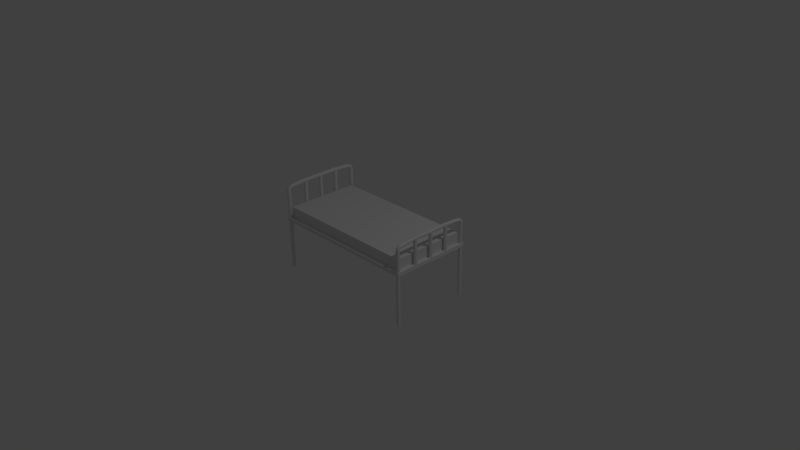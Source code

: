 # Source: hospital_bed.blend  (saved by Blender 2.68.0; exported with 4.5.12 LTS)
import bpy
from mathutils import Matrix  # noqa: F401  (used for matrix-valued properties, if any)

bpy.ops.wm.read_factory_settings(use_empty=True)
scene = bpy.context.scene
scene.name = 'Scene'

# ---- collections
col_collection_1 = bpy.data.collections.new('Collection 1'); scene.collection.children.link(col_collection_1)

# ---- materials (node trees are filled in below, after node groups)
mat_material = bpy.data.materials.new('Material')
mat_material.alpha_threshold = 0.0
mat_material.use_transparent_shadow = False
mat_material.roughness = 0.5
mat_material.line_color = (0.0, 0.0, 0.0, 1.0)

# ---- material node trees

# ---- world
world_world = bpy.data.worlds.new('World'); scene.world = world_world
world_world.color = (0.05088, 0.05088, 0.05088)
world_world.use_sun_shadow = False
world_world.sun_shadow_jitter_overblur = 0.0
world_world.cycles.sampling_method = 'MANUAL'
world_world.cycles.sample_map_resolution = 256

# ---- cameras
cam_camera = bpy.data.cameras.new('Camera')
cam_camera.clip_end = 100.0
cam_camera.lens = 35.0
cam_camera.sensor_width = 32.0
cam_camera.sensor_height = 18.0
cam_camera.ortho_scale = 7.314
cam_camera.dof.focus_distance = 0.0
cam_camera.dof.aperture_fstop = 128.0

# ---- lights
light_lamp = bpy.data.lights.new('Lamp', 'POINT')
light_lamp.transmission_factor = 0.0
light_lamp.cutoff_distance = 30.0
light_lamp.energy = 100.0
light_lamp.shadow_buffer_clip_start = 1.001
light_lamp.shadow_soft_size = 0.1
light_lamp.shadow_maximum_resolution = 0.006
light_lamp.use_absolute_resolution = True
light_lamp.cycles.use_multiple_importance_sampling = False

# ---- meshes
me_cylinder_009 = bpy.data.meshes.new('Cylinder.009')
me_cylinder_009.from_pydata([(0.0, 0.025, -0.2), (0.0, 0.025, 0.2), (0.009567, 0.0231, -0.2), (0.009567, 0.0231, 0.2), (0.01768, 0.01768, -0.2), (0.01768, 0.01768, 0.2), (0.0231, 0.009567, -0.2), (0.0231, 0.009567, 0.2), (0.025, -1.093e-09, -0.2), (0.025, -1.093e-09, 0.2), (0.0231, -0.009567, -0.2), (0.0231, -0.009567, 0.2), (0.01768, -0.01768, -0.2), (0.01768, -0.01768, 0.2), (0.009567, -0.0231, -0.2), (0.009567, -0.0231, 0.2), (3.775e-09, -0.025, -0.2), (3.775e-09, -0.025, 0.2), (-0.009567, -0.0231, -0.2), (-0.009567, -0.0231, 0.2), (-0.01768, -0.01768, -0.2), (-0.01768, -0.01768, 0.2), (-0.0231, -0.009567, -0.2), (-0.0231, -0.009567, 0.2), (-0.025, 2.981e-10, -0.2), (-0.025, 2.981e-10, 0.2), (-0.0231, 0.009567, -0.2), (-0.0231, 0.009567, 0.2), (-0.01768, 0.01768, -0.2), (-0.01768, 0.01768, 0.2), (-0.009567, 0.0231, -0.2), (-0.009567, 0.0231, 0.2)], [], [(0, 1, 3, 2), (2, 3, 5, 4), (4, 5, 7, 6), (6, 7, 9, 8), (8, 9, 11, 10), (10, 11, 13, 12), (12, 13, 15, 14), (14, 15, 17, 16), (16, 17, 19, 18), (18, 19, 21, 20), (20, 21, 23, 22), (22, 23, 25, 24), (24, 25, 27, 26), (26, 27, 29, 28), (3, 1, 31, 29, 27, 25, 23, 21, 19, 17, 15, 13, 11, 9, 7, 5), (30, 31, 1, 0), (28, 29, 31, 30), (0, 2, 4, 6, 8, 10, 12, 14, 16, 18, 20, 22, 24, 26, 28, 30)])
me_cylinder_009.use_remesh_preserve_volume = False
me_cylinder_009.use_remesh_preserve_attributes = False
me_cylinder_009.use_mirror_vertex_groups = False
me_cylinder_009.update()
me_cylinder_008 = bpy.data.meshes.new('Cylinder.008')
me_cylinder_008.from_pydata([(0.0, 0.025, -0.2), (0.0, 0.025, 0.2), (0.009567, 0.0231, -0.2), (0.009567, 0.0231, 0.2), (0.01768, 0.01768, -0.2), (0.01768, 0.01768, 0.2), (0.0231, 0.009567, -0.2), (0.0231, 0.009567, 0.2), (0.025, -1.093e-09, -0.2), (0.025, -1.093e-09, 0.2), (0.0231, -0.009567, -0.2), (0.0231, -0.009567, 0.2), (0.01768, -0.01768, -0.2), (0.01768, -0.01768, 0.2), (0.009567, -0.0231, -0.2), (0.009567, -0.0231, 0.2), (3.775e-09, -0.025, -0.2), (3.775e-09, -0.025, 0.2), (-0.009567, -0.0231, -0.2), (-0.009567, -0.0231, 0.2), (-0.01768, -0.01768, -0.2), (-0.01768, -0.01768, 0.2), (-0.0231, -0.009567, -0.2), (-0.0231, -0.009567, 0.2), (-0.025, 2.981e-10, -0.2), (-0.025, 2.981e-10, 0.2), (-0.0231, 0.009567, -0.2), (-0.0231, 0.009567, 0.2), (-0.01768, 0.01768, -0.2), (-0.01768, 0.01768, 0.2), (-0.009567, 0.0231, -0.2), (-0.009567, 0.0231, 0.2)], [], [(0, 1, 3, 2), (2, 3, 5, 4), (4, 5, 7, 6), (6, 7, 9, 8), (8, 9, 11, 10), (10, 11, 13, 12), (12, 13, 15, 14), (14, 15, 17, 16), (16, 17, 19, 18), (18, 19, 21, 20), (20, 21, 23, 22), (22, 23, 25, 24), (24, 25, 27, 26), (26, 27, 29, 28), (3, 1, 31, 29, 27, 25, 23, 21, 19, 17, 15, 13, 11, 9, 7, 5), (30, 31, 1, 0), (28, 29, 31, 30), (0, 2, 4, 6, 8, 10, 12, 14, 16, 18, 20, 22, 24, 26, 28, 30)])
me_cylinder_008.use_remesh_preserve_volume = False
me_cylinder_008.use_remesh_preserve_attributes = False
me_cylinder_008.use_mirror_vertex_groups = False
me_cylinder_008.update()
me_cylinder_007 = bpy.data.meshes.new('Cylinder.007')
me_cylinder_007.from_pydata([(0.0, 0.025, -0.2), (0.0, 0.025, 0.2), (0.009567, 0.0231, -0.2), (0.009567, 0.0231, 0.2), (0.01768, 0.01768, -0.2), (0.01768, 0.01768, 0.2), (0.0231, 0.009567, -0.2), (0.0231, 0.009567, 0.2), (0.025, -1.093e-09, -0.2), (0.025, -1.093e-09, 0.2), (0.0231, -0.009567, -0.2), (0.0231, -0.009567, 0.2), (0.01768, -0.01768, -0.2), (0.01768, -0.01768, 0.2), (0.009567, -0.0231, -0.2), (0.009567, -0.0231, 0.2), (3.775e-09, -0.025, -0.2), (3.775e-09, -0.025, 0.2), (-0.009567, -0.0231, -0.2), (-0.009567, -0.0231, 0.2), (-0.01768, -0.01768, -0.2), (-0.01768, -0.01768, 0.2), (-0.0231, -0.009567, -0.2), (-0.0231, -0.009567, 0.2), (-0.025, 2.981e-10, -0.2), (-0.025, 2.981e-10, 0.2), (-0.0231, 0.009567, -0.2), (-0.0231, 0.009567, 0.2), (-0.01768, 0.01768, -0.2), (-0.01768, 0.01768, 0.2), (-0.009567, 0.0231, -0.2), (-0.009567, 0.0231, 0.2)], [], [(0, 1, 3, 2), (2, 3, 5, 4), (4, 5, 7, 6), (6, 7, 9, 8), (8, 9, 11, 10), (10, 11, 13, 12), (12, 13, 15, 14), (14, 15, 17, 16), (16, 17, 19, 18), (18, 19, 21, 20), (20, 21, 23, 22), (22, 23, 25, 24), (24, 25, 27, 26), (26, 27, 29, 28), (3, 1, 31, 29, 27, 25, 23, 21, 19, 17, 15, 13, 11, 9, 7, 5), (30, 31, 1, 0), (28, 29, 31, 30), (0, 2, 4, 6, 8, 10, 12, 14, 16, 18, 20, 22, 24, 26, 28, 30)])
me_cylinder_007.use_remesh_preserve_volume = False
me_cylinder_007.use_remesh_preserve_attributes = False
me_cylinder_007.use_mirror_vertex_groups = False
me_cylinder_007.update()
me_cylinder_006 = bpy.data.meshes.new('Cylinder.006')
me_cylinder_006.from_pydata([(0.0, 0.025, -0.2), (0.0, 0.025, 0.2), (0.009567, 0.0231, -0.2), (0.009567, 0.0231, 0.2), (0.01768, 0.01768, -0.2), (0.01768, 0.01768, 0.2), (0.0231, 0.009567, -0.2), (0.0231, 0.009567, 0.2), (0.025, -1.093e-09, -0.2), (0.025, -1.093e-09, 0.2), (0.0231, -0.009567, -0.2), (0.0231, -0.009567, 0.2), (0.01768, -0.01768, -0.2), (0.01768, -0.01768, 0.2), (0.009567, -0.0231, -0.2), (0.009567, -0.0231, 0.2), (3.775e-09, -0.025, -0.2), (3.775e-09, -0.025, 0.2), (-0.009567, -0.0231, -0.2), (-0.009567, -0.0231, 0.2), (-0.01768, -0.01768, -0.2), (-0.01768, -0.01768, 0.2), (-0.0231, -0.009567, -0.2), (-0.0231, -0.009567, 0.2), (-0.025, 2.981e-10, -0.2), (-0.025, 2.981e-10, 0.2), (-0.0231, 0.009567, -0.2), (-0.0231, 0.009567, 0.2), (-0.01768, 0.01768, -0.2), (-0.01768, 0.01768, 0.2), (-0.009567, 0.0231, -0.2), (-0.009567, 0.0231, 0.2)], [], [(0, 1, 3, 2), (2, 3, 5, 4), (4, 5, 7, 6), (6, 7, 9, 8), (8, 9, 11, 10), (10, 11, 13, 12), (12, 13, 15, 14), (14, 15, 17, 16), (16, 17, 19, 18), (18, 19, 21, 20), (20, 21, 23, 22), (22, 23, 25, 24), (24, 25, 27, 26), (26, 27, 29, 28), (3, 1, 31, 29, 27, 25, 23, 21, 19, 17, 15, 13, 11, 9, 7, 5), (30, 31, 1, 0), (28, 29, 31, 30), (0, 2, 4, 6, 8, 10, 12, 14, 16, 18, 20, 22, 24, 26, 28, 30)])
me_cylinder_006.use_remesh_preserve_volume = False
me_cylinder_006.use_remesh_preserve_attributes = False
me_cylinder_006.use_mirror_vertex_groups = False
me_cylinder_006.update()
me_cylinder_005 = bpy.data.meshes.new('Cylinder.005')
me_cylinder_005.from_pydata([(0.0, 0.025, -0.2), (0.0, 0.025, 0.2), (0.009567, 0.0231, -0.2), (0.009567, 0.0231, 0.2), (0.01768, 0.01768, -0.2), (0.01768, 0.01768, 0.2), (0.0231, 0.009567, -0.2), (0.0231, 0.009567, 0.2), (0.025, -1.093e-09, -0.2), (0.025, -1.093e-09, 0.2), (0.0231, -0.009567, -0.2), (0.0231, -0.009567, 0.2), (0.01768, -0.01768, -0.2), (0.01768, -0.01768, 0.2), (0.009567, -0.0231, -0.2), (0.009567, -0.0231, 0.2), (3.775e-09, -0.025, -0.2), (3.775e-09, -0.025, 0.2), (-0.009567, -0.0231, -0.2), (-0.009567, -0.0231, 0.2), (-0.01768, -0.01768, -0.2), (-0.01768, -0.01768, 0.2), (-0.0231, -0.009567, -0.2), (-0.0231, -0.009567, 0.2), (-0.025, 2.981e-10, -0.2), (-0.025, 2.981e-10, 0.2), (-0.0231, 0.009567, -0.2), (-0.0231, 0.009567, 0.2), (-0.01768, 0.01768, -0.2), (-0.01768, 0.01768, 0.2), (-0.009567, 0.0231, -0.2), (-0.009567, 0.0231, 0.2)], [], [(0, 1, 3, 2), (2, 3, 5, 4), (4, 5, 7, 6), (6, 7, 9, 8), (8, 9, 11, 10), (10, 11, 13, 12), (12, 13, 15, 14), (14, 15, 17, 16), (16, 17, 19, 18), (18, 19, 21, 20), (20, 21, 23, 22), (22, 23, 25, 24), (24, 25, 27, 26), (26, 27, 29, 28), (3, 1, 31, 29, 27, 25, 23, 21, 19, 17, 15, 13, 11, 9, 7, 5), (30, 31, 1, 0), (28, 29, 31, 30), (0, 2, 4, 6, 8, 10, 12, 14, 16, 18, 20, 22, 24, 26, 28, 30)])
me_cylinder_005.use_remesh_preserve_volume = False
me_cylinder_005.use_remesh_preserve_attributes = False
me_cylinder_005.use_mirror_vertex_groups = False
me_cylinder_005.update()
me_cylinder_004 = bpy.data.meshes.new('Cylinder.004')
me_cylinder_004.from_pydata([(0.0, 0.025, -0.2), (0.0, 0.025, 0.2), (0.009567, 0.0231, -0.2), (0.009567, 0.0231, 0.2), (0.01768, 0.01768, -0.2), (0.01768, 0.01768, 0.2), (0.0231, 0.009567, -0.2), (0.0231, 0.009567, 0.2), (0.025, -1.093e-09, -0.2), (0.025, -1.093e-09, 0.2), (0.0231, -0.009567, -0.2), (0.0231, -0.009567, 0.2), (0.01768, -0.01768, -0.2), (0.01768, -0.01768, 0.2), (0.009567, -0.0231, -0.2), (0.009567, -0.0231, 0.2), (3.775e-09, -0.025, -0.2), (3.775e-09, -0.025, 0.2), (-0.009567, -0.0231, -0.2), (-0.009567, -0.0231, 0.2), (-0.01768, -0.01768, -0.2), (-0.01768, -0.01768, 0.2), (-0.0231, -0.009567, -0.2), (-0.0231, -0.009567, 0.2), (-0.025, 2.981e-10, -0.2), (-0.025, 2.981e-10, 0.2), (-0.0231, 0.009567, -0.2), (-0.0231, 0.009567, 0.2), (-0.01768, 0.01768, -0.2), (-0.01768, 0.01768, 0.2), (-0.009567, 0.0231, -0.2), (-0.009567, 0.0231, 0.2)], [], [(0, 1, 3, 2), (2, 3, 5, 4), (4, 5, 7, 6), (6, 7, 9, 8), (8, 9, 11, 10), (10, 11, 13, 12), (12, 13, 15, 14), (14, 15, 17, 16), (16, 17, 19, 18), (18, 19, 21, 20), (20, 21, 23, 22), (22, 23, 25, 24), (24, 25, 27, 26), (26, 27, 29, 28), (3, 1, 31, 29, 27, 25, 23, 21, 19, 17, 15, 13, 11, 9, 7, 5), (30, 31, 1, 0), (28, 29, 31, 30), (0, 2, 4, 6, 8, 10, 12, 14, 16, 18, 20, 22, 24, 26, 28, 30)])
me_cylinder_004.use_remesh_preserve_volume = False
me_cylinder_004.use_remesh_preserve_attributes = False
me_cylinder_004.use_mirror_vertex_groups = False
me_cylinder_004.update()
me_cylinder_010 = bpy.data.meshes.new('Cylinder.010')
me_cylinder_010.from_pydata([(2.98e-09, -1.075, -2.191), (2.98e-09, -1.075, 1.334), (-0.009567, -1.073, -2.191), (-0.009567, -1.073, 1.334), (-0.01768, -1.068, -2.191), (-0.01768, -1.068, 1.333), (-0.0231, -1.06, -2.191), (-0.0231, -1.06, 1.333), (-0.025, -1.05, -2.191), (-0.025, -1.05, 1.333), (-0.0231, -1.04, -2.191), (-0.0231, -1.04, 1.333), (-0.01768, -1.032, -2.191), (-0.01768, -1.032, 1.333), (-0.009567, -1.027, -2.191), (-0.009567, -1.027, 1.333), (-6.755e-09, -1.025, -2.191), (-6.755e-09, -1.025, 1.333), (0.009567, -1.027, -2.191), (0.009567, -1.027, 1.333), (0.01768, -1.032, -2.191), (0.01768, -1.032, 1.333), (0.0231, -1.04, -2.191), (0.0231, -1.04, 1.333), (0.025, -1.05, -2.191), (0.025, -1.05, 1.333), (0.0231, -1.06, -2.191), (0.0231, -1.06, 1.333), (0.01768, -1.068, -2.191), (0.01768, -1.068, 1.333), (0.009567, -1.073, -2.191), (0.009567, -1.073, 1.334), (3.367e-08, -1.075, 1.402), (-0.009567, -1.073, 1.402), (-0.01768, -1.067, 1.401), (-0.0231, -1.059, 1.401), (-0.025, -1.05, 1.4), (-0.0231, -1.04, 1.399), (-0.01768, -1.032, 1.399), (-0.009567, -1.027, 1.398), (2.096e-08, -1.025, 1.398), (0.009567, -1.027, 1.398), (0.01768, -1.032, 1.399), (0.0231, -1.04, 1.399), (0.025, -1.05, 1.4), (0.0231, -1.059, 1.401), (0.01768, -1.067, 1.401), (0.009567, -1.073, 1.402), (2.634e-08, -1.074, 1.476), (-0.009567, -1.072, 1.475), (-0.01768, -1.066, 1.473), (-0.0231, -1.058, 1.47), (-0.025, -1.049, 1.466), (-0.0231, -1.039, 1.463), (-0.01768, -1.031, 1.46), (-0.009567, -1.026, 1.458), (1.661e-08, -1.024, 1.457), (0.009567, -1.026, 1.458), (0.01768, -1.031, 1.46), (0.0231, -1.039, 1.463), (0.025, -1.049, 1.466), (0.0231, -1.058, 1.47), (0.01768, -1.066, 1.473), (0.009567, -1.072, 1.475), (2.045e-08, -1.068, 1.561), (-0.009567, -1.066, 1.558), (-0.01768, -1.061, 1.552), (-0.0231, -1.053, 1.542), (-0.025, -1.044, 1.531), (-0.0231, -1.036, 1.519), (-0.01768, -1.028, 1.509), (-0.009567, -1.023, 1.503), (1.082e-08, -1.021, 1.501), (0.009567, -1.023, 1.503), (0.01768, -1.028, 1.509), (0.0231, -1.036, 1.519), (0.025, -1.044, 1.531), (0.0231, -1.053, 1.542), (0.01768, -1.061, 1.552), (0.009567, -1.066, 1.558), (2.045e-08, -1.068, 1.561), (-0.009567, -1.066, 1.558), (-0.01768, -1.061, 1.552), (-0.0231, -1.053, 1.542), (-0.025, -1.044, 1.531), (-0.0231, -1.036, 1.519), (-0.01768, -1.028, 1.509), (-0.009567, -1.023, 1.503), (1.082e-08, -1.021, 1.501), (0.009567, -1.023, 1.503), (0.01768, -1.028, 1.509), (0.0231, -1.036, 1.519), (0.025, -1.044, 1.531), (0.0231, -1.053, 1.542), (0.01768, -1.061, 1.552), (0.009567, -1.066, 1.558), (2.045e-08, -1.068, 1.561), (-0.009567, -1.066, 1.558), (-0.01768, -1.061, 1.552), (-0.0231, -1.053, 1.542), (-0.025, -1.044, 1.531), (-0.0231, -1.036, 1.519), (-0.01768, -1.028, 1.509), (-0.009567, -1.023, 1.503), (1.082e-08, -1.021, 1.501), (0.009567, -1.023, 1.503), (0.01768, -1.028, 1.509), (0.0231, -1.036, 1.519), (0.025, -1.044, 1.531), (0.0231, -1.053, 1.542), (0.01768, -1.061, 1.552), (0.009567, -1.066, 1.558), (3.504e-08, -1.052, 1.644), (-0.009567, -1.05, 1.639), (-0.01768, -1.046, 1.626), (-0.0231, -1.041, 1.607), (-0.025, -1.034, 1.584), (-0.0231, -1.027, 1.562), (-0.01768, -1.022, 1.542), (-0.009567, -1.018, 1.53), (3.127e-08, -1.016, 1.525), (0.009567, -1.018, 1.53), (0.01768, -1.022, 1.542), (0.0231, -1.027, 1.562), (0.025, -1.034, 1.584), (0.0231, -1.041, 1.607), (0.01768, -1.046, 1.626), (0.009567, -1.05, 1.639), (2.416e-08, -1.028, 1.696), (-0.009567, -1.028, 1.69), (-0.01768, -1.025, 1.674), (-0.0231, -1.022, 1.649), (-0.025, -1.018, 1.62), (-0.0231, -1.014, 1.591), (-0.01768, -1.01, 1.567), (-0.009567, -1.008, 1.55), (1.879e-08, -1.007, 1.545), (0.009567, -1.008, 1.55), (0.01768, -1.01, 1.567), (0.0231, -1.014, 1.591), (0.025, -1.018, 1.62), (0.0231, -1.022, 1.649), (0.01768, -1.025, 1.674), (0.009567, -1.028, 1.69), (3.595e-08, -1.005, 1.722), (-0.009567, -1.005, 1.716), (-0.01768, -1.004, 1.699), (-0.0231, -1.001, 1.673), (-0.025, -0.999, 1.642), (-0.0231, -0.9965, 1.611), (-0.01768, -0.9945, 1.585), (-0.009567, -0.9931, 1.567), (3.036e-08, -0.9926, 1.561), (0.009567, -0.9931, 1.567), (0.01768, -0.9945, 1.585), (0.0231, -0.9965, 1.611), (0.025, -0.999, 1.642), (0.0231, -1.001, 1.673), (0.01768, -1.004, 1.699), (0.009567, -1.005, 1.716), (-8.073e-08, -0.8008, 1.781), (-0.009567, -0.8007, 1.774), (-0.01768, -0.8006, 1.756), (-0.0231, -0.8003, 1.729), (-0.025, -0.8, 1.697), (-0.0231, -0.7997, 1.666), (-0.01768, -0.7995, 1.639), (-0.009567, -0.7993, 1.621), (-8.658e-08, -0.7993, 1.614), (0.009567, -0.7993, 1.621), (0.01768, -0.7995, 1.639), (0.0231, -0.7997, 1.666), (0.025, -0.8, 1.697), (0.0231, -0.8003, 1.729), (0.01768, -0.8006, 1.756), (0.009567, -0.8007, 1.774), (-8.073e-08, -0.8008, 1.781), (-0.009567, -0.8007, 1.774), (-0.01768, -0.8006, 1.756), (-0.0231, -0.8003, 1.729), (-0.025, -0.8, 1.697), (-0.0231, -0.7997, 1.666), (-0.01768, -0.7995, 1.639), (-0.009567, -0.7993, 1.621), (-8.658e-08, -0.7993, 1.614), (0.009567, -0.7993, 1.621), (0.01768, -0.7995, 1.639), (0.0231, -0.7997, 1.666), (0.025, -0.8, 1.697), (0.0231, -0.8003, 1.729), (0.01768, -0.8006, 1.756), (0.009567, -0.8007, 1.774), (5.044e-07, -0.2995, 1.785), (-0.009567, -0.2996, 1.779), (-0.01768, -0.2997, 1.761), (-0.0231, -0.2999, 1.734), (-0.025, -0.3001, 1.702), (-0.0231, -0.3003, 1.67), (-0.01768, -0.3004, 1.643), (-0.009567, -0.3006, 1.625), (4.964e-07, -0.3006, 1.618), (0.009568, -0.3006, 1.625), (0.01768, -0.3004, 1.643), (0.0231, -0.3003, 1.67), (0.025, -0.3001, 1.702), (0.0231, -0.2999, 1.734), (0.01768, -0.2997, 1.761), (0.009568, -0.2996, 1.779), (5.941e-08, -0.1079, 1.755), (-0.009567, -0.1081, 1.749), (-0.01768, -0.1086, 1.731), (-0.0231, -0.1094, 1.704), (-0.025, -0.1103, 1.673), (-0.0231, -0.1113, 1.641), (-0.01768, -0.112, 1.614), (-0.009567, -0.1126, 1.596), (5.363e-08, -0.1128, 1.59), (0.009567, -0.1126, 1.596), (0.01768, -0.112, 1.614), (0.0231, -0.1113, 1.641), (0.025, -0.1103, 1.673), (0.0231, -0.1094, 1.704), (0.01768, -0.1086, 1.731), (0.009567, -0.1081, 1.749), (4.283e-08, -0.07689, 1.743), (-0.009567, -0.07716, 1.737), (-0.01768, -0.07796, 1.719), (-0.0231, -0.07914, 1.692), (-0.025, -0.08054, 1.661), (-0.0231, -0.08193, 1.629), (-0.01768, -0.08312, 1.602), (-0.009567, -0.08391, 1.585), (3.516e-08, -0.08419, 1.578), (0.009567, -0.08391, 1.585), (0.01768, -0.08312, 1.602), (0.0231, -0.08193, 1.629), (0.025, -0.08054, 1.661), (0.0231, -0.07914, 1.692), (0.01768, -0.07796, 1.719), (0.009567, -0.07716, 1.737), (-1.077e-08, -0.04475, 1.722), (-0.009567, -0.04523, 1.716), (-0.01768, -0.04662, 1.699), (-0.0231, -0.04869, 1.673), (-0.025, -0.05113, 1.642), (-0.0231, -0.05357, 1.611), (-0.01768, -0.05564, 1.585), (-0.009567, -0.05702, 1.567), (-1.637e-08, -0.05751, 1.561), (0.009567, -0.05702, 1.567), (0.01768, -0.05564, 1.585), (0.0231, -0.05357, 1.611), (0.025, -0.05113, 1.642), (0.0231, -0.04869, 1.673), (0.01768, -0.04662, 1.699), (0.009567, -0.04523, 1.716), (3.585e-08, -0.02183, 1.696), (-0.009567, -0.02263, 1.69), (-0.01768, -0.0249, 1.674), (-0.0231, -0.02831, 1.649), (-0.025, -0.03233, 1.62), (-0.0231, -0.03635, 1.592), (-0.01768, -0.03976, 1.567), (-0.009567, -0.04204, 1.551), (3.047e-08, -0.04283, 1.545), (0.009567, -0.04204, 1.551), (0.01768, -0.03976, 1.567), (0.0231, -0.03635, 1.592), (0.025, -0.03233, 1.62), (0.0231, -0.02831, 1.649), (0.01768, -0.0249, 1.674), (0.009567, -0.02263, 1.69), (1.168e-08, 0.001419, 1.644), (-0.009567, 8.474e-05, 1.64), (-0.01768, -0.003715, 1.627), (-0.0231, -0.009401, 1.607), (-0.025, -0.01611, 1.585), (-0.0231, -0.02282, 1.562), (-0.01768, -0.0285, 1.543), (-0.009567, -0.0323, 1.53), (7.907e-09, -0.03364, 1.525), (0.009567, -0.0323, 1.53), (0.01768, -0.0285, 1.543), (0.0231, -0.02282, 1.562), (0.025, -0.01611, 1.585), (0.0231, -0.009401, 1.607), (0.01768, -0.003715, 1.627), (0.009567, 8.475e-05, 1.64), (-3.065e-08, 0.01769, 1.561), (-0.009567, 0.01591, 1.559), (-0.01768, 0.01086, 1.552), (-0.0231, 0.003298, 1.542), (-0.025, -0.005621, 1.531), (-0.0231, -0.01454, 1.519), (-0.01768, -0.0221, 1.51), (-0.009567, -0.02715, 1.503), (-4.321e-08, -0.02893, 1.501), (0.009567, -0.02715, 1.503), (0.01768, -0.0221, 1.51), (0.0231, -0.01454, 1.519), (0.025, -0.005621, 1.531), (0.0231, 0.003298, 1.542), (0.01768, 0.01086, 1.552), (0.009567, 0.01591, 1.559), (3.951e-08, 0.02349, 1.476), (-0.009567, 0.0216, 1.475), (-0.01768, 0.01621, 1.473), (-0.0231, 0.008152, 1.47), (-0.025, -0.001354, 1.467), (-0.0231, -0.01086, 1.463), (-0.01768, -0.01892, 1.46), (-0.009567, -0.0243, 1.458), (2.681e-08, -0.02619, 1.457), (0.009567, -0.0243, 1.458), (0.01768, -0.01892, 1.46), (0.0231, -0.01086, 1.463), (0.025, -0.001354, 1.467), (0.0231, 0.008152, 1.47), (0.01768, 0.01621, 1.473), (0.009567, 0.0216, 1.475), (-6.629e-07, 0.025, -2.206), (-0.009568, 0.0231, -2.206), (-0.01768, 0.01768, -2.206), (-0.0231, 0.009567, -2.206), (-0.025, 1.888e-09, -2.206), (-0.0231, -0.009567, -2.206), (-0.01768, -0.01768, -2.206), (-0.009568, -0.0231, -2.206), (-6.726e-07, -0.025, -2.206), (0.009566, -0.0231, -2.206), (0.01768, -0.01768, -2.206), (0.0231, -0.009567, -2.206), (0.025, -2.682e-09, -2.206), (0.0231, 0.009567, -2.206), (0.01768, 0.01768, -2.206), (0.009566, 0.0231, -2.206)], [], [(0, 1, 3, 2), (2, 3, 5, 4), (4, 5, 7, 6), (6, 7, 9, 8), (8, 9, 11, 10), (10, 11, 13, 12), (12, 13, 15, 14), (14, 15, 17, 16), (16, 17, 19, 18), (18, 19, 21, 20), (20, 21, 23, 22), (22, 23, 25, 24), (24, 25, 27, 26), (26, 27, 29, 28), (31, 29, 46, 47), (30, 31, 1, 0), (28, 29, 31, 30), (0, 2, 4, 6, 8, 10, 12, 14, 16, 18, 20, 22, 24, 26, 28, 30), (46, 45, 61, 62), (27, 25, 44, 45), (3, 1, 32, 33), (23, 21, 42, 43), (19, 17, 40, 41), (15, 13, 38, 39), (11, 9, 36, 37), (7, 5, 34, 35), (1, 31, 47, 32), (29, 27, 45, 46), (25, 23, 43, 44), (21, 19, 41, 42), (17, 15, 39, 40), (13, 11, 37, 38), (9, 7, 35, 36), (5, 3, 33, 34), (61, 60, 76, 77), (40, 39, 55, 56), (34, 33, 49, 50), (47, 46, 62, 63), (41, 40, 56, 57), (35, 34, 50, 51), (32, 47, 63, 48), (42, 41, 57, 58), (36, 35, 51, 52), (43, 42, 58, 59), (37, 36, 52, 53), (44, 43, 59, 60), (38, 37, 53, 54), (45, 44, 60, 61), (39, 38, 54, 55), (33, 32, 48, 49), (76, 75, 91, 92), (55, 54, 70, 71), (49, 48, 64, 65), (62, 61, 77, 78), (56, 55, 71, 72), (50, 49, 65, 66), (63, 62, 78, 79), (57, 56, 72, 73), (51, 50, 66, 67), (48, 63, 79, 64), (58, 57, 73, 74), (52, 51, 67, 68), (59, 58, 74, 75), (53, 52, 68, 69), (60, 59, 75, 76), (54, 53, 69, 70), (91, 90, 106, 107), (70, 69, 85, 86), (77, 76, 92, 93), (71, 70, 86, 87), (65, 64, 80, 81), (78, 77, 93, 94), (72, 71, 87, 88), (66, 65, 81, 82), (79, 78, 94, 95), (73, 72, 88, 89), (67, 66, 82, 83), (64, 79, 95, 80), (74, 73, 89, 90), (68, 67, 83, 84), (75, 74, 90, 91), (69, 68, 84, 85), (96, 111, 127, 112), (85, 84, 100, 101), (92, 91, 107, 108), (86, 85, 101, 102), (93, 92, 108, 109), (87, 86, 102, 103), (81, 80, 96, 97), (94, 93, 109, 110), (88, 87, 103, 104), (82, 81, 97, 98), (95, 94, 110, 111), (89, 88, 104, 105), (83, 82, 98, 99), (80, 95, 111, 96), (90, 89, 105, 106), (84, 83, 99, 100), (114, 113, 129, 130), (106, 105, 121, 122), (100, 99, 115, 116), (107, 106, 122, 123), (101, 100, 116, 117), (108, 107, 123, 124), (102, 101, 117, 118), (109, 108, 124, 125), (103, 102, 118, 119), (97, 96, 112, 113), (110, 109, 125, 126), (104, 103, 119, 120), (98, 97, 113, 114), (111, 110, 126, 127), (105, 104, 120, 121), (99, 98, 114, 115), (135, 134, 150, 151), (127, 126, 142, 143), (121, 120, 136, 137), (115, 114, 130, 131), (112, 127, 143, 128), (122, 121, 137, 138), (116, 115, 131, 132), (123, 122, 138, 139), (117, 116, 132, 133), (124, 123, 139, 140), (118, 117, 133, 134), (125, 124, 140, 141), (119, 118, 134, 135), (113, 112, 128, 129), (126, 125, 141, 142), (120, 119, 135, 136), (159, 158, 174, 175), (129, 128, 144, 145), (142, 141, 157, 158), (136, 135, 151, 152), (130, 129, 145, 146), (143, 142, 158, 159), (137, 136, 152, 153), (131, 130, 146, 147), (128, 143, 159, 144), (138, 137, 153, 154), (132, 131, 147, 148), (139, 138, 154, 155), (133, 132, 148, 149), (140, 139, 155, 156), (134, 133, 149, 150), (141, 140, 156, 157), (161, 160, 176, 177), (153, 152, 168, 169), (147, 146, 162, 163), (144, 159, 175, 160), (154, 153, 169, 170), (148, 147, 163, 164), (155, 154, 170, 171), (149, 148, 164, 165), (156, 155, 171, 172), (150, 149, 165, 166), (157, 156, 172, 173), (151, 150, 166, 167), (145, 144, 160, 161), (158, 157, 173, 174), (152, 151, 167, 168), (146, 145, 161, 162), (182, 181, 197, 198), (174, 173, 189, 190), (168, 167, 183, 184), (162, 161, 177, 178), (175, 174, 190, 191), (169, 168, 184, 185), (163, 162, 178, 179), (160, 175, 191, 176), (170, 169, 185, 186), (164, 163, 179, 180), (171, 170, 186, 187), (165, 164, 180, 181), (172, 171, 187, 188), (166, 165, 181, 182), (173, 172, 188, 189), (167, 166, 182, 183), (203, 202, 218, 219), (189, 188, 204, 205), (183, 182, 198, 199), (177, 176, 192, 193), (190, 189, 205, 206), (184, 183, 199, 200), (178, 177, 193, 194), (191, 190, 206, 207), (185, 184, 200, 201), (179, 178, 194, 195), (176, 191, 207, 192), (186, 185, 201, 202), (180, 179, 195, 196), (187, 186, 202, 203), (181, 180, 196, 197), (188, 187, 203, 204), (208, 223, 239, 224), (197, 196, 212, 213), (204, 203, 219, 220), (198, 197, 213, 214), (205, 204, 220, 221), (199, 198, 214, 215), (193, 192, 208, 209), (206, 205, 221, 222), (200, 199, 215, 216), (194, 193, 209, 210), (207, 206, 222, 223), (201, 200, 216, 217), (195, 194, 210, 211), (192, 207, 223, 208), (202, 201, 217, 218), (196, 195, 211, 212), (239, 238, 254, 255), (218, 217, 233, 234), (212, 211, 227, 228), (219, 218, 234, 235), (213, 212, 228, 229), (220, 219, 235, 236), (214, 213, 229, 230), (221, 220, 236, 237), (215, 214, 230, 231), (209, 208, 224, 225), (222, 221, 237, 238), (216, 215, 231, 232), (210, 209, 225, 226), (223, 222, 238, 239), (217, 216, 232, 233), (211, 210, 226, 227), (254, 253, 269, 270), (233, 232, 248, 249), (227, 226, 242, 243), (224, 239, 255, 240), (234, 233, 249, 250), (228, 227, 243, 244), (235, 234, 250, 251), (229, 228, 244, 245), (236, 235, 251, 252), (230, 229, 245, 246), (237, 236, 252, 253), (231, 230, 246, 247), (225, 224, 240, 241), (238, 237, 253, 254), (232, 231, 247, 248), (226, 225, 241, 242), (269, 268, 284, 285), (248, 247, 263, 264), (242, 241, 257, 258), (255, 254, 270, 271), (249, 248, 264, 265), (243, 242, 258, 259), (240, 255, 271, 256), (250, 249, 265, 266), (244, 243, 259, 260), (251, 250, 266, 267), (245, 244, 260, 261), (252, 251, 267, 268), (246, 245, 261, 262), (253, 252, 268, 269), (247, 246, 262, 263), (241, 240, 256, 257), (284, 283, 299, 300), (263, 262, 278, 279), (257, 256, 272, 273), (270, 269, 285, 286), (264, 263, 279, 280), (258, 257, 273, 274), (271, 270, 286, 287), (265, 264, 280, 281), (259, 258, 274, 275), (256, 271, 287, 272), (266, 265, 281, 282), (260, 259, 275, 276), (267, 266, 282, 283), (261, 260, 276, 277), (268, 267, 283, 284), (262, 261, 277, 278), (292, 291, 307, 308), (278, 277, 293, 294), (285, 284, 300, 301), (279, 278, 294, 295), (273, 272, 288, 289), (286, 285, 301, 302), (280, 279, 295, 296), (274, 273, 289, 290), (287, 286, 302, 303), (281, 280, 296, 297), (275, 274, 290, 291), (272, 287, 303, 288), (282, 281, 297, 298), (276, 275, 291, 292), (283, 282, 298, 299), (277, 276, 292, 293), (313, 312, 328, 329), (299, 298, 314, 315), (293, 292, 308, 309), (300, 299, 315, 316), (294, 293, 309, 310), (301, 300, 316, 317), (295, 294, 310, 311), (289, 288, 304, 305), (302, 301, 317, 318), (296, 295, 311, 312), (290, 289, 305, 306), (303, 302, 318, 319), (297, 296, 312, 313), (291, 290, 306, 307), (288, 303, 319, 304), (298, 297, 313, 314), (321, 320, 335, 334, 333, 332, 331, 330, 329, 328, 327, 326, 325, 324, 323, 322), (307, 306, 322, 323), (304, 319, 335, 320), (314, 313, 329, 330), (308, 307, 323, 324), (315, 314, 330, 331), (309, 308, 324, 325), (316, 315, 331, 332), (310, 309, 325, 326), (317, 316, 332, 333), (311, 310, 326, 327), (305, 304, 320, 321), (318, 317, 333, 334), (312, 311, 327, 328), (306, 305, 321, 322), (319, 318, 334, 335)])
me_cylinder_010.use_remesh_preserve_volume = False
me_cylinder_010.use_remesh_preserve_attributes = False
me_cylinder_010.use_mirror_vertex_groups = False
me_cylinder_010.update()
me_cylinder_003 = bpy.data.meshes.new('Cylinder.003')
me_cylinder_003.from_pydata([(0.0, 0.025, -1.185), (0.0, 0.025, 2.0), (0.009567, 0.0231, -1.185), (0.009567, 0.0231, 2.0), (0.01768, 0.01768, -1.185), (0.01768, 0.01768, 2.0), (0.0231, 0.009567, -1.185), (0.0231, 0.009567, 2.0), (0.025, -1.093e-09, -1.185), (0.025, -1.093e-09, 2.0), (0.0231, -0.009567, -1.185), (0.0231, -0.009567, 2.0), (0.01768, -0.01768, -1.185), (0.01768, -0.01768, 2.0), (0.009567, -0.0231, -1.185), (0.009567, -0.0231, 2.0), (3.775e-09, -0.025, -1.185), (3.775e-09, -0.025, 2.0), (-0.009567, -0.0231, -1.185), (-0.009567, -0.0231, 2.0), (-0.01768, -0.01768, -1.185), (-0.01768, -0.01768, 2.0), (-0.0231, -0.009567, -1.185), (-0.0231, -0.009567, 2.0), (-0.025, 2.981e-10, -1.185), (-0.025, 2.981e-10, 2.0), (-0.0231, 0.009567, -1.185), (-0.0231, 0.009567, 2.0), (-0.01768, 0.01768, -1.185), (-0.01768, 0.01768, 2.0), (-0.009567, 0.0231, -1.185), (-0.009567, 0.0231, 2.0), (-2.92e-08, 0.025, 2.067), (0.009567, 0.0231, 2.067), (0.01768, 0.01768, 2.067), (0.0231, 0.009567, 2.067), (0.025, -1.093e-09, 2.067), (0.0231, -0.009567, 2.067), (0.01768, -0.01768, 2.067), (0.009567, -0.0231, 2.067), (-2.543e-08, -0.025, 2.067), (-0.009567, -0.0231, 2.067), (-0.01768, -0.01768, 2.067), (-0.0231, -0.009567, 2.067), (-0.025, 2.981e-10, 2.067), (-0.0231, 0.009567, 2.067), (-0.01768, 0.01768, 2.067), (-0.009567, 0.0231, 2.067), (-2.336e-08, 0.025, 2.133), (0.009567, 0.0231, 2.133), (0.01768, 0.01768, 2.133), (0.0231, 0.009567, 2.133), (0.025, -1.093e-09, 2.133), (0.0231, -0.009567, 2.133), (0.01768, -0.01768, 2.133), (0.009567, -0.0231, 2.133), (-1.959e-08, -0.025, 2.133), (-0.009567, -0.0231, 2.133), (-0.01768, -0.01768, 2.133), (-0.0231, -0.009567, 2.133), (-0.025, 2.981e-10, 2.133), (-0.0231, 0.009567, 2.133), (-0.01768, 0.01768, 2.133), (-0.009567, 0.0231, 2.133), (-1.752e-08, 0.025, 2.2), (0.009567, 0.0231, 2.2), (0.01768, 0.01768, 2.2), (0.0231, 0.009567, 2.2), (0.025, -1.093e-09, 2.2), (0.0231, -0.009567, 2.2), (0.01768, -0.01768, 2.2), (0.009567, -0.0231, 2.2), (-1.375e-08, -0.025, 2.2), (-0.009567, -0.0231, 2.2), (-0.01768, -0.01768, 2.2), (-0.0231, -0.009567, 2.2), (-0.025, 2.981e-10, 2.2), (-0.0231, 0.009567, 2.2), (-0.01768, 0.01768, 2.2), (-0.009567, 0.0231, 2.2), (-1.752e-08, 0.025, 2.2), (0.009567, 0.0231, 2.2), (0.01768, 0.01768, 2.2), (0.0231, 0.009567, 2.2), (0.025, -1.093e-09, 2.2), (0.0231, -0.009567, 2.2), (0.01768, -0.01768, 2.2), (0.009567, -0.0231, 2.2), (-1.375e-08, -0.025, 2.2), (-0.009567, -0.0231, 2.2), (-0.01768, -0.01768, 2.2), (-0.0231, -0.009567, 2.2), (-0.025, 2.981e-10, 2.2), (-0.0231, 0.009567, 2.2), (-0.01768, 0.01768, 2.2), (-0.009567, 0.0231, 2.2), (-1.752e-08, 0.025, 2.2), (0.009567, 0.0231, 2.2), (0.01768, 0.01768, 2.2), (0.0231, 0.009567, 2.2), (0.025, -1.093e-09, 2.2), (0.0231, -0.009567, 2.2), (0.01768, -0.01768, 2.2), (0.009567, -0.0231, 2.2), (-1.375e-08, -0.025, 2.2), (-0.009567, -0.0231, 2.2), (-0.01768, -0.01768, 2.2), (-0.0231, -0.009567, 2.2), (-0.025, 2.981e-10, 2.2), (-0.0231, 0.009567, 2.2), (-0.01768, 0.01768, 2.2), (-0.009567, 0.0231, 2.2), (-3.504e-08, 0.025, 2.267), (0.009567, 0.0231, 2.267), (0.01768, 0.01768, 2.267), (0.0231, 0.009567, 2.267), (0.025, -1.093e-09, 2.267), (0.0231, -0.009567, 2.267), (0.01768, -0.01768, 2.267), (0.009567, -0.0231, 2.267), (-3.127e-08, -0.025, 2.267), (-0.009567, -0.0231, 2.267), (-0.01768, -0.01768, 2.267), (-0.0231, -0.009567, 2.267), (-0.025, 2.981e-10, 2.267), (-0.0231, 0.009567, 2.267), (-0.01768, 0.01768, 2.267), (-0.009567, 0.0231, 2.267), (-2.336e-08, 0.025, 2.333), (0.009567, 0.0231, 2.333), (0.01768, 0.01768, 2.333), (0.0231, 0.009567, 2.333), (0.025, -1.093e-09, 2.333), (0.0231, -0.009567, 2.333), (0.01768, -0.01768, 2.333), (0.009567, -0.0231, 2.333), (-1.959e-08, -0.025, 2.333), (-0.009567, -0.0231, 2.333), (-0.01768, -0.01768, 2.333), (-0.0231, -0.009567, 2.333), (-0.025, 2.981e-10, 2.333), (-0.0231, 0.009567, 2.333), (-0.01768, 0.01768, 2.333), (-0.009567, 0.0231, 2.333), (-3.504e-08, 0.025, 2.4), (0.009567, 0.0231, 2.4), (0.01768, 0.01768, 2.4), (0.0231, 0.009567, 2.4), (0.025, -1.093e-09, 2.4), (0.0231, -0.009567, 2.4), (0.01768, -0.01768, 2.4), (0.009567, -0.0231, 2.4), (-3.127e-08, -0.025, 2.4), (-0.009567, -0.0231, 2.4), (-0.01768, -0.01768, 2.4), (-0.0231, -0.009567, 2.4), (-0.025, 2.981e-10, 2.4), (-0.0231, 0.009567, 2.4), (-0.01768, 0.01768, 2.4), (-0.009567, 0.0231, 2.4), (8.177e-08, 0.025, 3.067), (0.009567, 0.0231, 3.067), (0.01768, 0.01768, 3.067), (0.0231, 0.009567, 3.067), (0.025, -1.093e-09, 3.067), (0.0231, -0.009567, 3.067), (0.01768, -0.01768, 3.067), (0.009567, -0.0231, 3.067), (8.555e-08, -0.025, 3.067), (-0.009567, -0.0231, 3.067), (-0.01768, -0.01768, 3.067), (-0.0231, -0.009567, 3.067), (-0.025, 2.981e-10, 3.067), (-0.0231, 0.009567, 3.067), (-0.01768, 0.01768, 3.067), (-0.009567, 0.0231, 3.067), (8.177e-08, 0.025, 3.067), (0.009567, 0.0231, 3.067), (0.01768, 0.01768, 3.067), (0.0231, 0.009567, 3.067), (0.025, -1.093e-09, 3.067), (0.0231, -0.009567, 3.067), (0.01768, -0.01768, 3.067), (0.009567, -0.0231, 3.067), (8.555e-08, -0.025, 3.067), (-0.009567, -0.0231, 3.067), (-0.01768, -0.01768, 3.067), (-0.0231, -0.009567, 3.067), (-0.025, 2.981e-10, 3.067), (-0.0231, 0.009567, 3.067), (-0.01768, 0.01768, 3.067), (-0.009567, 0.0231, 3.067), (-5.023e-07, 0.025, 4.733), (0.009567, 0.0231, 4.733), (0.01768, 0.01768, 4.733), (0.0231, 0.009567, 4.733), (0.025, -1.093e-09, 4.733), (0.0231, -0.009567, 4.733), (0.01768, -0.01768, 4.733), (0.009567, -0.0231, 4.733), (-4.985e-07, -0.025, 4.733), (-0.009568, -0.0231, 4.733), (-0.01768, -0.01768, 4.733), (-0.0231, -0.009567, 4.733), (-0.025, 2.981e-10, 4.733), (-0.0231, 0.009567, 4.733), (-0.01768, 0.01768, 4.733), (-0.009568, 0.0231, 4.733), (-5.841e-08, 0.025, 5.367), (0.009567, 0.0231, 5.367), (0.01768, 0.01768, 5.367), (0.0231, 0.009567, 5.367), (0.025, -1.093e-09, 5.367), (0.0231, -0.009567, 5.367), (0.01768, -0.01768, 5.367), (0.009567, -0.0231, 5.367), (-5.463e-08, -0.025, 5.367), (-0.009567, -0.0231, 5.367), (-0.01768, -0.01768, 5.367), (-0.0231, -0.009567, 5.367), (-0.025, 2.981e-10, 5.367), (-0.0231, 0.009567, 5.367), (-0.01768, 0.01768, 5.367), (-0.009567, 0.0231, 5.367), (-4.089e-08, 0.025, 5.467), (0.009567, 0.0231, 5.467), (0.01768, 0.01768, 5.467), (0.0231, 0.009567, 5.467), (0.025, -1.093e-09, 5.467), (0.0231, -0.009567, 5.467), (0.01768, -0.01768, 5.467), (0.009567, -0.0231, 5.467), (-3.711e-08, -0.025, 5.467), (-0.009567, -0.0231, 5.467), (-0.01768, -0.01768, 5.467), (-0.0231, -0.009567, 5.467), (-0.025, 2.981e-10, 5.467), (-0.0231, 0.009567, 5.467), (-0.01768, 0.01768, 5.467), (-0.009567, 0.0231, 5.467), (1.168e-08, 0.025, 5.567), (0.009567, 0.0231, 5.567), (0.01768, 0.01768, 5.567), (0.0231, 0.009567, 5.567), (0.025, -1.093e-09, 5.567), (0.0231, -0.009567, 5.567), (0.01768, -0.01768, 5.567), (0.009567, -0.0231, 5.567), (1.546e-08, -0.025, 5.567), (-0.009567, -0.0231, 5.567), (-0.01768, -0.01768, 5.567), (-0.0231, -0.009567, 5.567), (-0.025, 2.981e-10, 5.567), (-0.0231, 0.009567, 5.567), (-0.01768, 0.01768, 5.567), (-0.009567, 0.0231, 5.567), (-3.504e-08, 0.025, 5.633), (0.009567, 0.0231, 5.633), (0.01768, 0.01768, 5.633), (0.0231, 0.009567, 5.633), (0.025, -1.093e-09, 5.633), (0.0231, -0.009567, 5.633), (0.01768, -0.01768, 5.633), (0.009567, -0.0231, 5.633), (-3.127e-08, -0.025, 5.633), (-0.009567, -0.0231, 5.633), (-0.01768, -0.01768, 5.633), (-0.0231, -0.009567, 5.633), (-0.025, 2.981e-10, 5.633), (-0.0231, 0.009567, 5.633), (-0.01768, 0.01768, 5.633), (-0.009567, 0.0231, 5.633), (-1.168e-08, 0.025, 5.7), (0.009567, 0.0231, 5.7), (0.01768, 0.01768, 5.7), (0.0231, 0.009567, 5.7), (0.025, -1.093e-09, 5.7), (0.0231, -0.009567, 5.7), (0.01768, -0.01768, 5.7), (0.009567, -0.0231, 5.7), (-7.907e-09, -0.025, 5.7), (-0.009567, -0.0231, 5.7), (-0.01768, -0.01768, 5.7), (-0.0231, -0.009567, 5.7), (-0.025, 2.981e-10, 5.7), (-0.0231, 0.009567, 5.7), (-0.01768, 0.01768, 5.7), (-0.009567, 0.0231, 5.7), (3.504e-08, 0.025, 5.767), (0.009567, 0.0231, 5.767), (0.01768, 0.01768, 5.767), (0.0231, 0.009567, 5.767), (0.025, -1.093e-09, 5.767), (0.0231, -0.009567, 5.767), (0.01768, -0.01768, 5.767), (0.009567, -0.0231, 5.767), (3.882e-08, -0.025, 5.767), (-0.009567, -0.0231, 5.767), (-0.01768, -0.01768, 5.767), (-0.0231, -0.009567, 5.767), (-0.025, 2.981e-10, 5.767), (-0.0231, 0.009567, 5.767), (-0.01768, 0.01768, 5.767), (-0.009567, 0.0231, 5.767), (-3.504e-08, 0.025, 5.833), (0.009567, 0.0231, 5.833), (0.01768, 0.01768, 5.833), (0.0231, 0.009567, 5.833), (0.025, -1.093e-09, 5.833), (0.0231, -0.009567, 5.833), (0.01768, -0.01768, 5.833), (0.009567, -0.0231, 5.833), (-3.127e-08, -0.025, 5.833), (-0.009567, -0.0231, 5.833), (-0.01768, -0.01768, 5.833), (-0.0231, -0.009567, 5.833), (-0.025, 2.981e-10, 5.833), (-0.0231, 0.009567, 5.833), (-0.01768, 0.01768, 5.833), (-0.009567, 0.0231, 5.833), (6.659e-07, 0.025, 9.167), (0.009568, 0.0231, 9.167), (0.01768, 0.01768, 9.167), (0.0231, 0.009567, 9.167), (0.025, -1.093e-09, 9.167), (0.0231, -0.009567, 9.167), (0.01768, -0.01768, 9.167), (0.009568, -0.0231, 9.167), (6.696e-07, -0.025, 9.167), (-0.009566, -0.0231, 9.167), (-0.01768, -0.01768, 9.167), (-0.0231, -0.009567, 9.167), (-0.025, 2.981e-10, 9.167), (-0.0231, 0.009567, 9.167), (-0.01768, 0.01768, 9.167), (-0.009566, 0.0231, 9.167)], [], [(0, 1, 3, 2), (2, 3, 5, 4), (4, 5, 7, 6), (6, 7, 9, 8), (8, 9, 11, 10), (10, 11, 13, 12), (12, 13, 15, 14), (14, 15, 17, 16), (16, 17, 19, 18), (18, 19, 21, 20), (20, 21, 23, 22), (22, 23, 25, 24), (24, 25, 27, 26), (26, 27, 29, 28), (31, 29, 46, 47), (30, 31, 1, 0), (28, 29, 31, 30), (0, 2, 4, 6, 8, 10, 12, 14, 16, 18, 20, 22, 24, 26, 28, 30), (46, 45, 61, 62), (27, 25, 44, 45), (3, 1, 32, 33), (23, 21, 42, 43), (19, 17, 40, 41), (15, 13, 38, 39), (11, 9, 36, 37), (7, 5, 34, 35), (1, 31, 47, 32), (29, 27, 45, 46), (25, 23, 43, 44), (21, 19, 41, 42), (17, 15, 39, 40), (13, 11, 37, 38), (9, 7, 35, 36), (5, 3, 33, 34), (61, 60, 76, 77), (40, 39, 55, 56), (34, 33, 49, 50), (47, 46, 62, 63), (41, 40, 56, 57), (35, 34, 50, 51), (32, 47, 63, 48), (42, 41, 57, 58), (36, 35, 51, 52), (43, 42, 58, 59), (37, 36, 52, 53), (44, 43, 59, 60), (38, 37, 53, 54), (45, 44, 60, 61), (39, 38, 54, 55), (33, 32, 48, 49), (76, 75, 91, 92), (55, 54, 70, 71), (49, 48, 64, 65), (62, 61, 77, 78), (56, 55, 71, 72), (50, 49, 65, 66), (63, 62, 78, 79), (57, 56, 72, 73), (51, 50, 66, 67), (48, 63, 79, 64), (58, 57, 73, 74), (52, 51, 67, 68), (59, 58, 74, 75), (53, 52, 68, 69), (60, 59, 75, 76), (54, 53, 69, 70), (91, 90, 106, 107), (70, 69, 85, 86), (77, 76, 92, 93), (71, 70, 86, 87), (65, 64, 80, 81), (78, 77, 93, 94), (72, 71, 87, 88), (66, 65, 81, 82), (79, 78, 94, 95), (73, 72, 88, 89), (67, 66, 82, 83), (64, 79, 95, 80), (74, 73, 89, 90), (68, 67, 83, 84), (75, 74, 90, 91), (69, 68, 84, 85), (96, 111, 127, 112), (85, 84, 100, 101), (92, 91, 107, 108), (86, 85, 101, 102), (93, 92, 108, 109), (87, 86, 102, 103), (81, 80, 96, 97), (94, 93, 109, 110), (88, 87, 103, 104), (82, 81, 97, 98), (95, 94, 110, 111), (89, 88, 104, 105), (83, 82, 98, 99), (80, 95, 111, 96), (90, 89, 105, 106), (84, 83, 99, 100), (114, 113, 129, 130), (106, 105, 121, 122), (100, 99, 115, 116), (107, 106, 122, 123), (101, 100, 116, 117), (108, 107, 123, 124), (102, 101, 117, 118), (109, 108, 124, 125), (103, 102, 118, 119), (97, 96, 112, 113), (110, 109, 125, 126), (104, 103, 119, 120), (98, 97, 113, 114), (111, 110, 126, 127), (105, 104, 120, 121), (99, 98, 114, 115), (135, 134, 150, 151), (127, 126, 142, 143), (121, 120, 136, 137), (115, 114, 130, 131), (112, 127, 143, 128), (122, 121, 137, 138), (116, 115, 131, 132), (123, 122, 138, 139), (117, 116, 132, 133), (124, 123, 139, 140), (118, 117, 133, 134), (125, 124, 140, 141), (119, 118, 134, 135), (113, 112, 128, 129), (126, 125, 141, 142), (120, 119, 135, 136), (159, 158, 174, 175), (129, 128, 144, 145), (142, 141, 157, 158), (136, 135, 151, 152), (130, 129, 145, 146), (143, 142, 158, 159), (137, 136, 152, 153), (131, 130, 146, 147), (128, 143, 159, 144), (138, 137, 153, 154), (132, 131, 147, 148), (139, 138, 154, 155), (133, 132, 148, 149), (140, 139, 155, 156), (134, 133, 149, 150), (141, 140, 156, 157), (161, 160, 176, 177), (153, 152, 168, 169), (147, 146, 162, 163), (144, 159, 175, 160), (154, 153, 169, 170), (148, 147, 163, 164), (155, 154, 170, 171), (149, 148, 164, 165), (156, 155, 171, 172), (150, 149, 165, 166), (157, 156, 172, 173), (151, 150, 166, 167), (145, 144, 160, 161), (158, 157, 173, 174), (152, 151, 167, 168), (146, 145, 161, 162), (182, 181, 197, 198), (174, 173, 189, 190), (168, 167, 183, 184), (162, 161, 177, 178), (175, 174, 190, 191), (169, 168, 184, 185), (163, 162, 178, 179), (160, 175, 191, 176), (170, 169, 185, 186), (164, 163, 179, 180), (171, 170, 186, 187), (165, 164, 180, 181), (172, 171, 187, 188), (166, 165, 181, 182), (173, 172, 188, 189), (167, 166, 182, 183), (203, 202, 218, 219), (189, 188, 204, 205), (183, 182, 198, 199), (177, 176, 192, 193), (190, 189, 205, 206), (184, 183, 199, 200), (178, 177, 193, 194), (191, 190, 206, 207), (185, 184, 200, 201), (179, 178, 194, 195), (176, 191, 207, 192), (186, 185, 201, 202), (180, 179, 195, 196), (187, 186, 202, 203), (181, 180, 196, 197), (188, 187, 203, 204), (208, 223, 239, 224), (197, 196, 212, 213), (204, 203, 219, 220), (198, 197, 213, 214), (205, 204, 220, 221), (199, 198, 214, 215), (193, 192, 208, 209), (206, 205, 221, 222), (200, 199, 215, 216), (194, 193, 209, 210), (207, 206, 222, 223), (201, 200, 216, 217), (195, 194, 210, 211), (192, 207, 223, 208), (202, 201, 217, 218), (196, 195, 211, 212), (239, 238, 254, 255), (218, 217, 233, 234), (212, 211, 227, 228), (219, 218, 234, 235), (213, 212, 228, 229), (220, 219, 235, 236), (214, 213, 229, 230), (221, 220, 236, 237), (215, 214, 230, 231), (209, 208, 224, 225), (222, 221, 237, 238), (216, 215, 231, 232), (210, 209, 225, 226), (223, 222, 238, 239), (217, 216, 232, 233), (211, 210, 226, 227), (254, 253, 269, 270), (233, 232, 248, 249), (227, 226, 242, 243), (224, 239, 255, 240), (234, 233, 249, 250), (228, 227, 243, 244), (235, 234, 250, 251), (229, 228, 244, 245), (236, 235, 251, 252), (230, 229, 245, 246), (237, 236, 252, 253), (231, 230, 246, 247), (225, 224, 240, 241), (238, 237, 253, 254), (232, 231, 247, 248), (226, 225, 241, 242), (269, 268, 284, 285), (248, 247, 263, 264), (242, 241, 257, 258), (255, 254, 270, 271), (249, 248, 264, 265), (243, 242, 258, 259), (240, 255, 271, 256), (250, 249, 265, 266), (244, 243, 259, 260), (251, 250, 266, 267), (245, 244, 260, 261), (252, 251, 267, 268), (246, 245, 261, 262), (253, 252, 268, 269), (247, 246, 262, 263), (241, 240, 256, 257), (284, 283, 299, 300), (263, 262, 278, 279), (257, 256, 272, 273), (270, 269, 285, 286), (264, 263, 279, 280), (258, 257, 273, 274), (271, 270, 286, 287), (265, 264, 280, 281), (259, 258, 274, 275), (256, 271, 287, 272), (266, 265, 281, 282), (260, 259, 275, 276), (267, 266, 282, 283), (261, 260, 276, 277), (268, 267, 283, 284), (262, 261, 277, 278), (292, 291, 307, 308), (278, 277, 293, 294), (285, 284, 300, 301), (279, 278, 294, 295), (273, 272, 288, 289), (286, 285, 301, 302), (280, 279, 295, 296), (274, 273, 289, 290), (287, 286, 302, 303), (281, 280, 296, 297), (275, 274, 290, 291), (272, 287, 303, 288), (282, 281, 297, 298), (276, 275, 291, 292), (283, 282, 298, 299), (277, 276, 292, 293), (313, 312, 328, 329), (299, 298, 314, 315), (293, 292, 308, 309), (300, 299, 315, 316), (294, 293, 309, 310), (301, 300, 316, 317), (295, 294, 310, 311), (289, 288, 304, 305), (302, 301, 317, 318), (296, 295, 311, 312), (290, 289, 305, 306), (303, 302, 318, 319), (297, 296, 312, 313), (291, 290, 306, 307), (288, 303, 319, 304), (298, 297, 313, 314), (321, 320, 335, 334, 333, 332, 331, 330, 329, 328, 327, 326, 325, 324, 323, 322), (307, 306, 322, 323), (304, 319, 335, 320), (314, 313, 329, 330), (308, 307, 323, 324), (315, 314, 330, 331), (309, 308, 324, 325), (316, 315, 331, 332), (310, 309, 325, 326), (317, 316, 332, 333), (311, 310, 326, 327), (305, 304, 320, 321), (318, 317, 333, 334), (312, 311, 327, 328), (306, 305, 321, 322), (319, 318, 334, 335)])
me_cylinder_003.use_remesh_preserve_volume = False
me_cylinder_003.use_remesh_preserve_attributes = False
me_cylinder_003.use_mirror_vertex_groups = False
me_cylinder_003.update()
me_cube_001 = bpy.data.meshes.new('Cube.001')
me_cube_001.from_pydata([(1.0, 1.0, -1.0), (1.0, -1.0, -1.0), (-1.0, -1.0, -1.0), (-1.0, 1.0, -1.0), (1.0, 1.0, 1.0), (1.0, -1.0, 1.0), (-1.0, -1.0, 1.0), (-1.0, 1.0, 1.0)], [], [(0, 1, 2, 3), (4, 7, 6, 5), (0, 4, 5, 1), (1, 5, 6, 2), (2, 6, 7, 3), (4, 0, 3, 7)])
me_cube_001.materials.append(mat_material)
me_cube_001.use_remesh_preserve_volume = False
me_cube_001.use_remesh_preserve_attributes = False
me_cube_001.use_mirror_vertex_groups = False
me_cube_001.update()
me_cube = bpy.data.meshes.new('Cube')
me_cube.from_pydata([(1.0, 1.0, -1.0), (1.0, -1.0, -1.0), (-1.0, -1.0, -1.0), (-1.0, 1.0, -1.0), (1.0, 1.0, 1.0), (1.0, -1.0, 1.0), (-1.0, -1.0, 1.0), (-1.0, 1.0, 1.0)], [], [(0, 1, 2, 3), (4, 7, 6, 5), (0, 4, 5, 1), (1, 5, 6, 2), (2, 6, 7, 3), (4, 0, 3, 7)])
me_cube.materials.append(mat_material)
me_cube.use_remesh_preserve_volume = False
me_cube.use_remesh_preserve_attributes = False
me_cube.use_mirror_vertex_groups = False
me_cube.update()

# ---- curves / text
cu_nurbspath = bpy.data.curves.new('NurbsPath', 'CURVE')
cu_nurbspath.dimensions = '3D'
_sp = cu_nurbspath.splines.new('NURBS'); _sp.points.add(12)
_sp.points.foreach_set('co', [0.0, -1.05, -0.2, 1.0, 0.0, -1.05, 0.0, 1.0, 0.0, -1.05, 0.0, 1.0, 0.0, -1.05, 0.33, 1.0, 0.0, -1.05, 0.4975, 1.0, 0.0, -1.05, 0.665, 1.0, 0.0, -1.05, 0.7, 1.0, 0.0, 0.0, 0.7, 1.0, 0.0, 0.0, 0.665, 1.0, 0.0, 0.0, 0.4975, 1.0, 0.0, 0.0, 0.33, 1.0, 0.0, 0.0, 0.0, 1.0, 0.0, 0.0, -0.2, 1.0])
_sp.order_u = 5
_sp.order_v = 0
_sp.use_endpoint_u = True
cu_nurbspath.use_path = True
cu_nurbspath.use_path_clamp = True
cu_nurbspath.bevel_resolution = 0
cu_nurbspath.fill_mode = 'HALF'

# ---- objects
ob_cylinder_007 = bpy.data.objects.new('Cylinder.007', me_cylinder_009)
ob_cylinder_006 = bpy.data.objects.new('Cylinder.006', me_cylinder_008)
ob_cylinder_005 = bpy.data.objects.new('Cylinder.005', me_cylinder_007)
ob_cylinder_004 = bpy.data.objects.new('Cylinder.004', me_cylinder_006)
ob_cylinder_003 = bpy.data.objects.new('Cylinder.003', me_cylinder_005)
ob_cylinder_002 = bpy.data.objects.new('Cylinder.002', me_cylinder_004)
ob_bed_end = bpy.data.objects.new('Bed end', cu_nurbspath)
ob_cylinder_000 = bpy.data.objects.new('Cylinder.000', me_cylinder_010)
ob_cylinder_001 = bpy.data.objects.new('Cylinder.001', me_cylinder_003)
ob_cube_001 = bpy.data.objects.new('Cube.001', me_cube_001)
ob_cube = bpy.data.objects.new('Cube', me_cube)
ob_lamp = bpy.data.objects.new('Lamp', light_lamp)
ob_camera = bpy.data.objects.new('Camera', cam_camera)

# ---- transforms, parenting, visibility, modifiers, constraints
ob_cylinder_007.location = (1.025, 0.0, 0.5155)
ob_cylinder_007.scale = (0.9099, 1.0, 0.8639)
ob_cylinder_007.lineart.crease_threshold = 0.0
ob_cylinder_006.location = (1.025, 0.25, 0.5155)
ob_cylinder_006.scale = (0.9099, 1.0, 0.8639)
ob_cylinder_006.lineart.crease_threshold = 0.0
ob_cylinder_005.location = (1.025, -0.25, 0.5155)
ob_cylinder_005.scale = (0.9099, 1.0, 0.8639)
ob_cylinder_005.lineart.crease_threshold = 0.0
ob_cylinder_004.location = (-1.025, -0.25, 0.5716)
ob_cylinder_004.scale = (0.9099, 1.0, 1.121)
ob_cylinder_004.lineart.crease_threshold = 0.0
ob_cylinder_003.location = (-1.025, 0.25, 0.5716)
ob_cylinder_003.scale = (0.9099, 1.0, 1.121)
ob_cylinder_003.lineart.crease_threshold = 0.0
ob_cylinder_002.location = (-1.025, 0.0, 0.5716)
ob_cylinder_002.scale = (0.9099, 1.0, 1.121)
ob_cylinder_002.lineart.crease_threshold = 0.0
ob_bed_end.location = (-1.025, 0.525, 0.0)
ob_bed_end.lineart.crease_threshold = 0.0
ob_cylinder_000.location = (-1.025, 0.525, 0.2916)
ob_cylinder_000.scale = (1.0, 1.0, 0.3)
ob_cylinder_000.lineart.crease_threshold = 0.0
ob_cylinder_001.location = (-3.07, 0.525, 0.1845)
ob_cylinder_001.scale = (1.0, 1.0, 0.3)
ob_cylinder_001.lineart.crease_threshold = 0.0
_m = ob_cylinder_001.modifiers.new('Curve', 'CURVE')
_m.object = ob_bed_end
_m.deform_axis = 'POS_Z'
ob_cube_001.location = (0.0, 0.0, 0.33)
ob_cube_001.scale = (1.05, 0.55, 0.025)
ob_cube_001.lock_rotations_4d = False
ob_cube_001.empty_display_type = 'ARROWS'
ob_cube_001.lineart.crease_threshold = 0.0
ob_cube.location = (0.0, 0.0, 0.4244)
ob_cube.scale = (1.0, 0.5, 0.075)
ob_cube.lock_rotations_4d = False
ob_cube.empty_display_type = 'ARROWS'
ob_cube.lineart.crease_threshold = 0.0
ob_lamp.location = (4.076, 1.005, 5.904)
ob_lamp.rotation_euler = (0.6503, 0.05522, 1.866)
ob_lamp.lock_rotations_4d = False
ob_lamp.empty_display_type = 'ARROWS'
ob_lamp.color = (0.0, 0.0, 0.0, 0.0)
ob_lamp.lineart.crease_threshold = 0.0
ob_camera.location = (7.481, -6.508, 5.344)
ob_camera.rotation_euler = (1.109, 0.01082, 0.8149)
ob_camera.lock_rotations_4d = False
ob_camera.empty_display_type = 'ARROWS'
ob_camera.color = (0.0, 0.0, 0.0, 0.0)
ob_camera.display_type = 'WIRE'
ob_camera.lineart.crease_threshold = 0.0

# ---- collection membership
col_collection_1.objects.link(ob_cylinder_007)
col_collection_1.objects.link(ob_cylinder_006)
col_collection_1.objects.link(ob_cylinder_005)
col_collection_1.objects.link(ob_cylinder_004)
col_collection_1.objects.link(ob_cylinder_003)
col_collection_1.objects.link(ob_cylinder_002)
col_collection_1.objects.link(ob_bed_end)
col_collection_1.objects.link(ob_cylinder_000)
col_collection_1.objects.link(ob_cylinder_001)
col_collection_1.objects.link(ob_cube_001)
col_collection_1.objects.link(ob_cube)
col_collection_1.objects.link(ob_lamp)
col_collection_1.objects.link(ob_camera)

# ---- scene / render settings (as saved in the file)
scene.camera = ob_camera
scene.frame_start = 1; scene.frame_end = 250; scene.frame_set(1)
scene.render.engine = 'BLENDER_EEVEE_NEXT'
scene.render.image_settings.color_mode = 'RGB'
scene.render.image_settings.compression = 90
scene.render.resolution_percentage = 50
scene.render.dither_intensity = 0.0
scene.cycles.use_denoising = False
scene.cycles.samples = 10
scene.cycles.sampling_pattern = 'TABULATED_SOBOL'
scene.cycles.light_sampling_threshold = 0.0
scene.cycles.use_adaptive_sampling = False
scene.cycles.use_light_tree = False
scene.cycles.blur_glossy = 0.0
scene.cycles.volume_bounces = 1
scene.cycles.pixel_filter_type = 'GAUSSIAN'
scene.cycles.sample_clamp_indirect = 0.0
scene.view_settings.view_transform = 'Standard'
bpy.context.view_layer.update()
